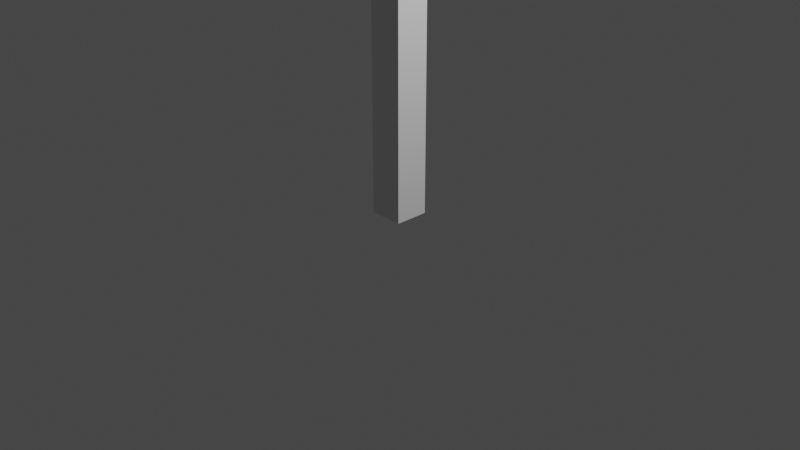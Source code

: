 # Source: Stra_enschild.blend  (saved by Blender 2.80.35; exported with 4.5.12 LTS)
import bpy
from mathutils import Matrix  # noqa: F401  (used for matrix-valued properties, if any)

bpy.ops.wm.read_factory_settings(use_empty=True)
scene = bpy.context.scene
scene.name = 'Scene'

# ---- collections
col_collection = bpy.data.collections.new('Collection'); scene.collection.children.link(col_collection)

# ---- materials (node trees are filled in below, after node groups)
mat_material = bpy.data.materials.new('Material')
mat_material.alpha_threshold = 0.0
mat_material.use_transparent_shadow = False
mat_material.roughness = 0.5
mat_material.line_color = (0.0, 0.0, 0.0, 1.0)

# ---- material node trees
mat_material.use_nodes = True; mat_material.node_tree.nodes.clear()
_N = mat_material.node_tree.nodes; _L = mat_material.node_tree.links
n0 = _N.new('ShaderNodeOutputMaterial'); n0.name = 'Material Output'; n0.location = (300, 300)
n1 = _N.new('ShaderNodeBsdfPrincipled'); n1.name = 'Principled BSDF'; n1.location = (10, 300)
n1.distribution = 'GGX'
n1.subsurface_method = 'BURLEY'
n1.inputs[3].default_value = 1.45
_L.new(n1.outputs[0], n0.inputs[0])
n0.is_active_output = True

# ---- world
world_world = bpy.data.worlds.new('World'); scene.world = world_world
world_world.color = (0.05088, 0.05088, 0.05088)
world_world.use_sun_shadow = False
world_world.sun_shadow_jitter_overblur = 0.0

# ---- cameras
cam_camera = bpy.data.cameras.new('Camera')
cam_camera.clip_end = 100.0
cam_camera.ortho_scale = 7.314
cam_camera.dof.focus_distance = 0.0
cam_camera.dof.aperture_fstop = 128.0

# ---- lights
light_light = bpy.data.lights.new('Light', 'POINT')
light_light.transmission_factor = 0.0
light_light.cutoff_distance = 30.0
light_light.energy = 1000.0
light_light.shadow_buffer_clip_start = 1.001
light_light.shadow_soft_size = 0.1
light_light.shadow_maximum_resolution = 0.006
light_light.use_absolute_resolution = True

# ---- meshes
me_cube = bpy.data.meshes.new('Cube')
me_cube.from_pydata([(1.0, 1.0, 1.0), (1.0, 1.0, -1.0), (1.0, -1.0, 1.0), (1.0, -1.0, -1.0), (-1.0, 1.0, 1.0), (-1.0, 1.0, -1.0), (-1.0, -1.0, 1.0), (-1.0, -1.0, -1.0)], [], [(0, 4, 6, 2), (3, 2, 6, 7), (7, 6, 4, 5), (5, 1, 3, 7), (1, 0, 2, 3), (5, 4, 0, 1)])
_uv = me_cube.uv_layers.new(name='UVMap')
_uv.uv.foreach_set('vector', [0.375, 0.0, 0.625, 0.0, 0.625, 0.25, 0.375, 0.25, 0.375, 0.25, 0.625, 0.25, 0.625, 0.5, 0.375, 0.5, 0.375, 0.5, 0.625, 0.5, 0.625, 0.75, 0.375, 0.75, 0.375, 0.75, 0.625, 0.75, 0.625, 1.0, 0.375, 1.0, 0.125, 0.5, 0.375, 0.5, 0.375, 0.75, 0.125, 0.75, 0.625, 0.5, 0.875, 0.5, 0.875, 0.75, 0.625, 0.75])
me_cube.materials.append(mat_material)
me_cube.use_remesh_preserve_volume = False
me_cube.use_remesh_preserve_attributes = False
me_cube.use_mirror_vertex_groups = False
me_cube.update()
me_cube_001 = bpy.data.meshes.new('Cube.001')
me_cube_001.from_pydata([(-1.0, -1.0, -1.0), (-1.0, -1.0, 1.0), (-1.0, 1.0, -1.0), (-1.0, 1.0, 1.0), (1.0, -1.0, -1.0), (1.0, -1.0, 1.0), (1.0, 1.0, -1.0), (1.0, 1.0, 1.0)], [], [(0, 1, 3, 2), (2, 3, 7, 6), (6, 7, 5, 4), (4, 5, 1, 0), (2, 6, 4, 0), (7, 3, 1, 5)])
_uv = me_cube_001.uv_layers.new(name='UVMap')
_uv.uv.foreach_set('vector', [0.375, 0.0, 0.625, 0.0, 0.625, 0.25, 0.375, 0.25, 0.375, 0.25, 0.625, 0.25, 0.625, 0.5, 0.375, 0.5, 0.375, 0.5, 0.625, 0.5, 0.625, 0.75, 0.375, 0.75, 0.375, 0.75, 0.625, 0.75, 0.625, 1.0, 0.375, 1.0, 0.125, 0.5, 0.375, 0.5, 0.375, 0.75, 0.125, 0.75, 0.625, 0.5, 0.875, 0.5, 0.875, 0.75, 0.625, 0.75])
me_cube_001.use_remesh_preserve_volume = False
me_cube_001.use_remesh_preserve_attributes = False
me_cube_001.use_mirror_vertex_groups = False
me_cube_001.update()
me_cube_002 = bpy.data.meshes.new('Cube.002')
me_cube_002.from_pydata([(-1.0, -1.0, -1.0), (-1.0, -1.0, 1.0), (-1.0, 1.0, -1.0), (-1.0, 1.0, 1.0), (1.0, -1.0, -1.0), (1.0, -1.0, 1.0), (1.0, 1.0, -1.0), (1.0, 1.0, 1.0)], [], [(0, 1, 3, 2), (2, 3, 7, 6), (6, 7, 5, 4), (4, 5, 1, 0), (2, 6, 4, 0), (7, 3, 1, 5)])
_uv = me_cube_002.uv_layers.new(name='UVMap')
_uv.uv.foreach_set('vector', [0.375, 0.0, 0.625, 0.0, 0.625, 0.25, 0.375, 0.25, 0.375, 0.25, 0.625, 0.25, 0.625, 0.5, 0.375, 0.5, 0.375, 0.5, 0.625, 0.5, 0.625, 0.75, 0.375, 0.75, 0.375, 0.75, 0.625, 0.75, 0.625, 1.0, 0.375, 1.0, 0.125, 0.5, 0.375, 0.5, 0.375, 0.75, 0.125, 0.75, 0.625, 0.5, 0.875, 0.5, 0.875, 0.75, 0.625, 0.75])
me_cube_002.use_remesh_preserve_volume = False
me_cube_002.use_remesh_preserve_attributes = False
me_cube_002.use_mirror_vertex_groups = False
me_cube_002.update()
me_cube_003 = bpy.data.meshes.new('Cube.003')
me_cube_003.from_pydata([(-1.0, -1.0, -1.0), (-1.0, -1.0, 1.0), (-1.0, 1.0, -1.0), (-1.0, 1.0, 1.0), (1.0, -1.0, -1.0), (1.0, -1.0, 1.0), (1.0, 1.0, -1.0), (1.0, 1.0, 1.0)], [], [(0, 1, 3, 2), (2, 3, 7, 6), (6, 7, 5, 4), (4, 5, 1, 0), (2, 6, 4, 0), (7, 3, 1, 5)])
_uv = me_cube_003.uv_layers.new(name='UVMap')
_uv.uv.foreach_set('vector', [0.375, 0.0, 0.625, 0.0, 0.625, 0.25, 0.375, 0.25, 0.375, 0.25, 0.625, 0.25, 0.625, 0.5, 0.375, 0.5, 0.375, 0.5, 0.625, 0.5, 0.625, 0.75, 0.375, 0.75, 0.375, 0.75, 0.625, 0.75, 0.625, 1.0, 0.375, 1.0, 0.125, 0.5, 0.375, 0.5, 0.375, 0.75, 0.125, 0.75, 0.625, 0.5, 0.875, 0.5, 0.875, 0.75, 0.625, 0.75])
me_cube_003.use_remesh_preserve_volume = False
me_cube_003.use_remesh_preserve_attributes = False
me_cube_003.use_mirror_vertex_groups = False
me_cube_003.update()

# ---- objects
ob_cube = bpy.data.objects.new('Cube', me_cube)
ob_light = bpy.data.objects.new('Light', light_light)
ob_camera = bpy.data.objects.new('Camera', cam_camera)
ob_cube_001 = bpy.data.objects.new('Cube.001', me_cube_001)
ob_cube_002 = bpy.data.objects.new('Cube.002', me_cube_002)
ob_cube_003 = bpy.data.objects.new('Cube.003', me_cube_003)

# ---- transforms, parenting, visibility, modifiers, constraints
ob_cube.location = (0.0, 0.0, 7.857)
ob_cube.scale = (0.1825, 0.1825, 7.787)
ob_cube.lock_rotations_4d = False
ob_cube.empty_display_type = 'ARROWS'
ob_cube.lineart.crease_threshold = 0.0
ob_light.location = (4.076, 1.005, 5.904)
ob_light.rotation_euler = (0.6503, 0.05522, 1.866)
ob_light.lock_rotations_4d = False
ob_light.empty_display_type = 'ARROWS'
ob_light.color = (0.0, 0.0, 0.0, 0.0)
ob_light.lineart.crease_threshold = 0.0
ob_camera.location = (7.359, -6.926, 4.958)
ob_camera.rotation_euler = (1.109, 0.0, 0.8149)
ob_camera.lock_rotations_4d = False
ob_camera.empty_display_type = 'ARROWS'
ob_camera.color = (0.0, 0.0, 0.0, 0.0)
ob_camera.display_type = 'WIRE'
ob_camera.lineart.crease_threshold = 0.0
ob_cube_001.location = (0.3045, 0.0, 13.8)
ob_cube_001.scale = (0.1302, 1.554, 1.998)
ob_cube_001.lineart.crease_threshold = 0.0
ob_cube_002.location = (-0.00516, 0.0, 12.75)
ob_cube_002.scale = (0.3344, 0.5764, 0.13)
ob_cube_002.lineart.crease_threshold = 0.0
ob_cube_003.location = (-0.00516, 0.0, 14.79)
ob_cube_003.scale = (0.3344, 0.5764, 0.13)
ob_cube_003.lineart.crease_threshold = 0.0

# ---- collection membership
col_collection.objects.link(ob_cube)
col_collection.objects.link(ob_light)
col_collection.objects.link(ob_camera)
col_collection.objects.link(ob_cube_001)
col_collection.objects.link(ob_cube_002)
col_collection.objects.link(ob_cube_003)

# ---- scene / render settings (as saved in the file)
scene.camera = ob_camera
scene.frame_start = 1; scene.frame_end = 250; scene.frame_set(1)
scene.render.engine = 'BLENDER_EEVEE_NEXT'
scene.render.motion_blur_shutter = 1.0
scene.cycles.use_denoising = False
scene.cycles.samples = 128
scene.cycles.sampling_pattern = 'TABULATED_SOBOL'
scene.cycles.use_adaptive_sampling = False
scene.cycles.use_light_tree = False
scene.view_settings.view_transform = 'Filmic'
bpy.context.view_layer.update()
